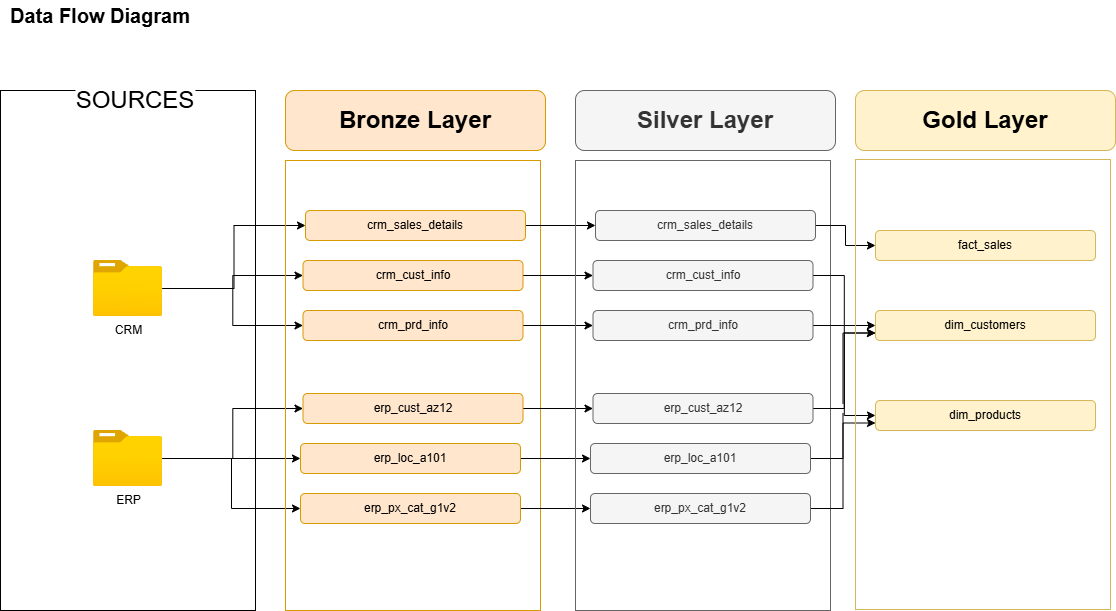

The diagram above was exported from draw.io. Its source (the exported page's mxGraphModel, read from the mxfile embedded in the PNG):
<mxGraphModel dx="784" dy="1144" grid="1" gridSize="10" guides="1" tooltips="1" connect="1" arrows="1" fold="1" page="1" pageScale="1" pageWidth="1169" pageHeight="827" math="0" shadow="0">
  <root>
    <mxCell id="0" />
    <mxCell id="1" parent="0" />
    <mxCell id="_-7x3nswovNSPfdFt2N2-1" value="&lt;font style=&quot;font-size: 20px;&quot;&gt;&lt;b&gt;Data Flow Diagram&lt;/b&gt;&lt;/font&gt;" style="text;html=1;align=center;verticalAlign=middle;whiteSpace=wrap;rounded=0;" parent="1" vertex="1">
      <mxGeometry x="50" y="30" width="190" height="30" as="geometry" />
    </mxCell>
    <mxCell id="_-7x3nswovNSPfdFt2N2-2" value="" style="rounded=0;whiteSpace=wrap;html=1;fillColor=none;" parent="1" vertex="1">
      <mxGeometry x="45" y="120" width="255" height="520" as="geometry" />
    </mxCell>
    <mxCell id="_-7x3nswovNSPfdFt2N2-3" value="&lt;font style=&quot;font-size: 24px;&quot;&gt;SOURCES&lt;/font&gt;" style="rounded=1;whiteSpace=wrap;html=1;strokeColor=none;" parent="1" vertex="1">
      <mxGeometry x="120" y="100" width="120" height="60" as="geometry" />
    </mxCell>
    <mxCell id="_-7x3nswovNSPfdFt2N2-11" style="edgeStyle=orthogonalEdgeStyle;rounded=0;orthogonalLoop=1;jettySize=auto;html=1;" parent="1" source="_-7x3nswovNSPfdFt2N2-4" target="_-7x3nswovNSPfdFt2N2-9" edge="1">
      <mxGeometry relative="1" as="geometry" />
    </mxCell>
    <mxCell id="_-7x3nswovNSPfdFt2N2-12" style="edgeStyle=orthogonalEdgeStyle;rounded=0;orthogonalLoop=1;jettySize=auto;html=1;" parent="1" source="_-7x3nswovNSPfdFt2N2-4" target="_-7x3nswovNSPfdFt2N2-10" edge="1">
      <mxGeometry relative="1" as="geometry" />
    </mxCell>
    <mxCell id="_-7x3nswovNSPfdFt2N2-13" style="edgeStyle=orthogonalEdgeStyle;rounded=0;orthogonalLoop=1;jettySize=auto;html=1;entryX=0;entryY=0.5;entryDx=0;entryDy=0;" parent="1" source="_-7x3nswovNSPfdFt2N2-4" target="_-7x3nswovNSPfdFt2N2-8" edge="1">
      <mxGeometry relative="1" as="geometry" />
    </mxCell>
    <mxCell id="_-7x3nswovNSPfdFt2N2-4" value="CRM" style="image;aspect=fixed;html=1;points=[];align=center;fontSize=12;image=img/lib/azure2/general/Folder_Blank.svg;" parent="1" vertex="1">
      <mxGeometry x="138" y="290" width="69" height="56.00000000000001" as="geometry" />
    </mxCell>
    <mxCell id="_-7x3nswovNSPfdFt2N2-17" style="edgeStyle=orthogonalEdgeStyle;rounded=0;orthogonalLoop=1;jettySize=auto;html=1;entryX=0;entryY=0.5;entryDx=0;entryDy=0;" parent="1" source="_-7x3nswovNSPfdFt2N2-5" target="_-7x3nswovNSPfdFt2N2-15" edge="1">
      <mxGeometry relative="1" as="geometry" />
    </mxCell>
    <mxCell id="_-7x3nswovNSPfdFt2N2-18" style="edgeStyle=orthogonalEdgeStyle;rounded=0;orthogonalLoop=1;jettySize=auto;html=1;entryX=0;entryY=0.5;entryDx=0;entryDy=0;" parent="1" source="_-7x3nswovNSPfdFt2N2-5" target="_-7x3nswovNSPfdFt2N2-14" edge="1">
      <mxGeometry relative="1" as="geometry" />
    </mxCell>
    <mxCell id="_-7x3nswovNSPfdFt2N2-19" style="edgeStyle=orthogonalEdgeStyle;rounded=0;orthogonalLoop=1;jettySize=auto;html=1;entryX=0;entryY=0.5;entryDx=0;entryDy=0;" parent="1" source="_-7x3nswovNSPfdFt2N2-5" target="_-7x3nswovNSPfdFt2N2-16" edge="1">
      <mxGeometry relative="1" as="geometry" />
    </mxCell>
    <mxCell id="_-7x3nswovNSPfdFt2N2-5" value="ERP" style="image;aspect=fixed;html=1;points=[];align=center;fontSize=12;image=img/lib/azure2/general/Folder_Blank.svg;" parent="1" vertex="1">
      <mxGeometry x="138" y="460" width="69" height="56.00000000000001" as="geometry" />
    </mxCell>
    <mxCell id="_-7x3nswovNSPfdFt2N2-6" value="" style="rounded=0;whiteSpace=wrap;html=1;fillColor=none;strokeColor=#d79b00;" parent="1" vertex="1">
      <mxGeometry x="330" y="190" width="255" height="450" as="geometry" />
    </mxCell>
    <mxCell id="_-7x3nswovNSPfdFt2N2-7" value="&lt;font style=&quot;font-size: 24px;&quot;&gt;&lt;b&gt;Bronze Layer&lt;/b&gt;&lt;/font&gt;" style="rounded=1;whiteSpace=wrap;html=1;fillColor=#ffe6cc;strokeColor=#d79b00;" parent="1" vertex="1">
      <mxGeometry x="330" y="120" width="260" height="60" as="geometry" />
    </mxCell>
    <mxCell id="idVaM4PdA3Nv83W6W8oO-9" style="edgeStyle=orthogonalEdgeStyle;rounded=0;orthogonalLoop=1;jettySize=auto;html=1;" parent="1" source="_-7x3nswovNSPfdFt2N2-8" target="idVaM4PdA3Nv83W6W8oO-3" edge="1">
      <mxGeometry relative="1" as="geometry" />
    </mxCell>
    <mxCell id="_-7x3nswovNSPfdFt2N2-8" value="&lt;div&gt;crm_sales_details&lt;/div&gt;" style="rounded=1;whiteSpace=wrap;html=1;fillColor=#ffe6cc;strokeColor=#d79b00;" parent="1" vertex="1">
      <mxGeometry x="350" y="240" width="220" height="30" as="geometry" />
    </mxCell>
    <mxCell id="idVaM4PdA3Nv83W6W8oO-10" style="edgeStyle=orthogonalEdgeStyle;rounded=0;orthogonalLoop=1;jettySize=auto;html=1;" parent="1" source="_-7x3nswovNSPfdFt2N2-9" target="idVaM4PdA3Nv83W6W8oO-4" edge="1">
      <mxGeometry relative="1" as="geometry" />
    </mxCell>
    <mxCell id="_-7x3nswovNSPfdFt2N2-9" value="&lt;div&gt;crm_cust_info&lt;/div&gt;" style="rounded=1;whiteSpace=wrap;html=1;fillColor=#ffe6cc;strokeColor=#d79b00;" parent="1" vertex="1">
      <mxGeometry x="347.5" y="290" width="220" height="30" as="geometry" />
    </mxCell>
    <mxCell id="idVaM4PdA3Nv83W6W8oO-11" style="edgeStyle=orthogonalEdgeStyle;rounded=0;orthogonalLoop=1;jettySize=auto;html=1;entryX=0;entryY=0.5;entryDx=0;entryDy=0;" parent="1" source="_-7x3nswovNSPfdFt2N2-10" target="idVaM4PdA3Nv83W6W8oO-5" edge="1">
      <mxGeometry relative="1" as="geometry" />
    </mxCell>
    <mxCell id="_-7x3nswovNSPfdFt2N2-10" value="&lt;div&gt;crm_prd_info&lt;/div&gt;" style="rounded=1;whiteSpace=wrap;html=1;fillColor=#ffe6cc;strokeColor=#d79b00;" parent="1" vertex="1">
      <mxGeometry x="347.5" y="340" width="220" height="30" as="geometry" />
    </mxCell>
    <mxCell id="idVaM4PdA3Nv83W6W8oO-13" style="edgeStyle=orthogonalEdgeStyle;rounded=0;orthogonalLoop=1;jettySize=auto;html=1;entryX=0;entryY=0.5;entryDx=0;entryDy=0;" parent="1" source="_-7x3nswovNSPfdFt2N2-14" target="idVaM4PdA3Nv83W6W8oO-6" edge="1">
      <mxGeometry relative="1" as="geometry" />
    </mxCell>
    <mxCell id="_-7x3nswovNSPfdFt2N2-14" value="&lt;div&gt;erp_cust_az12&lt;/div&gt;" style="rounded=1;whiteSpace=wrap;html=1;fillColor=#ffe6cc;strokeColor=#d79b00;" parent="1" vertex="1">
      <mxGeometry x="347.5" y="423" width="220" height="30" as="geometry" />
    </mxCell>
    <mxCell id="idVaM4PdA3Nv83W6W8oO-14" style="edgeStyle=orthogonalEdgeStyle;rounded=0;orthogonalLoop=1;jettySize=auto;html=1;entryX=0;entryY=0.5;entryDx=0;entryDy=0;" parent="1" source="_-7x3nswovNSPfdFt2N2-15" target="idVaM4PdA3Nv83W6W8oO-7" edge="1">
      <mxGeometry relative="1" as="geometry" />
    </mxCell>
    <mxCell id="_-7x3nswovNSPfdFt2N2-15" value="&lt;div&gt;erp_loc_a101&lt;/div&gt;" style="rounded=1;whiteSpace=wrap;html=1;fillColor=#ffe6cc;strokeColor=#d79b00;" parent="1" vertex="1">
      <mxGeometry x="345" y="473" width="220" height="30" as="geometry" />
    </mxCell>
    <mxCell id="idVaM4PdA3Nv83W6W8oO-15" style="edgeStyle=orthogonalEdgeStyle;rounded=0;orthogonalLoop=1;jettySize=auto;html=1;" parent="1" source="_-7x3nswovNSPfdFt2N2-16" target="idVaM4PdA3Nv83W6W8oO-8" edge="1">
      <mxGeometry relative="1" as="geometry" />
    </mxCell>
    <mxCell id="_-7x3nswovNSPfdFt2N2-16" value="&lt;div&gt;erp_px_cat_g1v2&lt;/div&gt;" style="rounded=1;whiteSpace=wrap;html=1;fillColor=#ffe6cc;strokeColor=#d79b00;" parent="1" vertex="1">
      <mxGeometry x="345" y="523" width="220" height="30" as="geometry" />
    </mxCell>
    <mxCell id="idVaM4PdA3Nv83W6W8oO-1" value="" style="rounded=0;whiteSpace=wrap;html=1;fillColor=none;strokeColor=#666666;fontColor=#333333;" parent="1" vertex="1">
      <mxGeometry x="620" y="190" width="255" height="450" as="geometry" />
    </mxCell>
    <mxCell id="idVaM4PdA3Nv83W6W8oO-2" value="&lt;font style=&quot;font-size: 24px;&quot;&gt;&lt;b&gt;Silver Layer&lt;/b&gt;&lt;/font&gt;" style="rounded=1;whiteSpace=wrap;html=1;fillColor=#f5f5f5;strokeColor=#666666;fontColor=#333333;" parent="1" vertex="1">
      <mxGeometry x="620" y="120" width="260" height="60" as="geometry" />
    </mxCell>
    <mxCell id="sasXcY69mhVLc1qi7CE9-9" style="edgeStyle=orthogonalEdgeStyle;rounded=0;orthogonalLoop=1;jettySize=auto;html=1;entryX=0;entryY=0.5;entryDx=0;entryDy=0;jumpStyle=gap;jumpSize=10;" parent="1" source="idVaM4PdA3Nv83W6W8oO-3" target="sasXcY69mhVLc1qi7CE9-3" edge="1">
      <mxGeometry relative="1" as="geometry" />
    </mxCell>
    <mxCell id="idVaM4PdA3Nv83W6W8oO-3" value="&lt;div&gt;crm_sales_details&lt;/div&gt;" style="rounded=1;whiteSpace=wrap;html=1;fillColor=#f5f5f5;strokeColor=#666666;fontColor=#333333;" parent="1" vertex="1">
      <mxGeometry x="640" y="240" width="220" height="30" as="geometry" />
    </mxCell>
    <mxCell id="sasXcY69mhVLc1qi7CE9-10" style="edgeStyle=orthogonalEdgeStyle;rounded=0;orthogonalLoop=1;jettySize=auto;html=1;entryX=0;entryY=0.5;entryDx=0;entryDy=0;jumpStyle=gap;jumpSize=10;" parent="1" source="idVaM4PdA3Nv83W6W8oO-4" target="sasXcY69mhVLc1qi7CE9-4" edge="1">
      <mxGeometry relative="1" as="geometry" />
    </mxCell>
    <mxCell id="idVaM4PdA3Nv83W6W8oO-4" value="&lt;div&gt;crm_cust_info&lt;/div&gt;" style="rounded=1;whiteSpace=wrap;html=1;fillColor=#f5f5f5;strokeColor=#666666;fontColor=#333333;" parent="1" vertex="1">
      <mxGeometry x="637.5" y="290" width="220" height="30" as="geometry" />
    </mxCell>
    <mxCell id="sasXcY69mhVLc1qi7CE9-11" style="edgeStyle=orthogonalEdgeStyle;rounded=0;orthogonalLoop=1;jettySize=auto;html=1;entryX=0;entryY=0.5;entryDx=0;entryDy=0;jumpStyle=gap;jumpSize=10;" parent="1" source="idVaM4PdA3Nv83W6W8oO-5" target="sasXcY69mhVLc1qi7CE9-5" edge="1">
      <mxGeometry relative="1" as="geometry" />
    </mxCell>
    <mxCell id="idVaM4PdA3Nv83W6W8oO-5" value="&lt;div&gt;crm_prd_info&lt;/div&gt;" style="rounded=1;whiteSpace=wrap;html=1;fillColor=#f5f5f5;strokeColor=#666666;fontColor=#333333;" parent="1" vertex="1">
      <mxGeometry x="637.5" y="340" width="220" height="30" as="geometry" />
    </mxCell>
    <mxCell id="sasXcY69mhVLc1qi7CE9-13" style="edgeStyle=orthogonalEdgeStyle;rounded=0;orthogonalLoop=1;jettySize=auto;html=1;entryX=0;entryY=0.75;entryDx=0;entryDy=0;jumpStyle=gap;jumpSize=10;" parent="1" source="idVaM4PdA3Nv83W6W8oO-6" target="sasXcY69mhVLc1qi7CE9-4" edge="1">
      <mxGeometry relative="1" as="geometry" />
    </mxCell>
    <mxCell id="idVaM4PdA3Nv83W6W8oO-6" value="&lt;div&gt;erp_cust_az12&lt;/div&gt;" style="rounded=1;whiteSpace=wrap;html=1;fillColor=#f5f5f5;strokeColor=#666666;fontColor=#333333;" parent="1" vertex="1">
      <mxGeometry x="637.5" y="423" width="220" height="30" as="geometry" />
    </mxCell>
    <mxCell id="sasXcY69mhVLc1qi7CE9-14" style="edgeStyle=orthogonalEdgeStyle;rounded=0;orthogonalLoop=1;jettySize=auto;html=1;entryX=0;entryY=0.75;entryDx=0;entryDy=0;jumpStyle=gap;jumpSize=10;" parent="1" source="idVaM4PdA3Nv83W6W8oO-7" target="sasXcY69mhVLc1qi7CE9-4" edge="1">
      <mxGeometry relative="1" as="geometry" />
    </mxCell>
    <mxCell id="idVaM4PdA3Nv83W6W8oO-7" value="&lt;div&gt;erp_loc_a101&lt;/div&gt;" style="rounded=1;whiteSpace=wrap;html=1;fillColor=#f5f5f5;strokeColor=#666666;fontColor=#333333;" parent="1" vertex="1">
      <mxGeometry x="635" y="473" width="220" height="30" as="geometry" />
    </mxCell>
    <mxCell id="sasXcY69mhVLc1qi7CE9-15" style="edgeStyle=orthogonalEdgeStyle;rounded=0;orthogonalLoop=1;jettySize=auto;html=1;entryX=0;entryY=0.75;entryDx=0;entryDy=0;jumpStyle=gap;jumpSize=10;" parent="1" source="idVaM4PdA3Nv83W6W8oO-8" target="sasXcY69mhVLc1qi7CE9-5" edge="1">
      <mxGeometry relative="1" as="geometry" />
    </mxCell>
    <mxCell id="idVaM4PdA3Nv83W6W8oO-8" value="&lt;div&gt;erp_px_cat_g1v2&lt;/div&gt;" style="rounded=1;whiteSpace=wrap;html=1;fillColor=#f5f5f5;strokeColor=#666666;fontColor=#333333;" parent="1" vertex="1">
      <mxGeometry x="635" y="523" width="220" height="30" as="geometry" />
    </mxCell>
    <mxCell id="sasXcY69mhVLc1qi7CE9-1" value="" style="rounded=0;whiteSpace=wrap;html=1;fillColor=none;strokeColor=#d6b656;" parent="1" vertex="1">
      <mxGeometry x="900" y="189" width="255" height="450" as="geometry" />
    </mxCell>
    <mxCell id="sasXcY69mhVLc1qi7CE9-2" value="&lt;font style=&quot;font-size: 24px;&quot;&gt;&lt;b&gt;Gold Layer&lt;/b&gt;&lt;/font&gt;" style="rounded=1;whiteSpace=wrap;html=1;fillColor=#fff2cc;strokeColor=#d6b656;" parent="1" vertex="1">
      <mxGeometry x="900" y="120" width="260" height="60" as="geometry" />
    </mxCell>
    <mxCell id="sasXcY69mhVLc1qi7CE9-3" value="&lt;div&gt;fact_sales&lt;/div&gt;" style="rounded=1;whiteSpace=wrap;html=1;fillColor=#fff2cc;strokeColor=#d6b656;" parent="1" vertex="1">
      <mxGeometry x="920" y="260" width="220" height="30" as="geometry" />
    </mxCell>
    <mxCell id="sasXcY69mhVLc1qi7CE9-4" value="&lt;div&gt;dim_customers&lt;/div&gt;" style="rounded=1;whiteSpace=wrap;html=1;fillColor=#fff2cc;strokeColor=#d6b656;" parent="1" vertex="1">
      <mxGeometry x="920" y="340" width="220" height="30" as="geometry" />
    </mxCell>
    <mxCell id="sasXcY69mhVLc1qi7CE9-5" value="&lt;div&gt;dim_products&lt;/div&gt;" style="rounded=1;whiteSpace=wrap;html=1;fillColor=#fff2cc;strokeColor=#d6b656;" parent="1" vertex="1">
      <mxGeometry x="920" y="430" width="220" height="30" as="geometry" />
    </mxCell>
  </root>
</mxGraphModel>